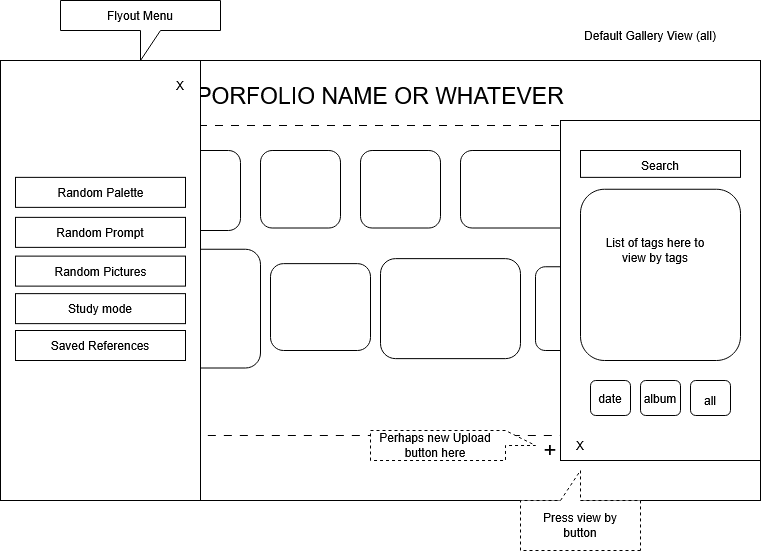

The diagram above was exported from draw.io. Its source (the exported page's mxGraphModel, read from the mxfile embedded in the PNG):
<mxGraphModel dx="946" dy="572" grid="1" gridSize="10" guides="1" tooltips="1" connect="1" arrows="1" fold="1" page="1" pageScale="1" pageWidth="1700" pageHeight="1100" math="0" shadow="0">
  <root>
    <mxCell id="0" />
    <mxCell id="1" parent="0" />
    <mxCell id="8h0GGHtLr0TYY-rvW6_U-4" value="" style="rounded=0;whiteSpace=wrap;html=1;fillColor=none;" parent="1" vertex="1">
      <mxGeometry x="120" y="80" width="760" height="440" as="geometry" />
    </mxCell>
    <mxCell id="8h0GGHtLr0TYY-rvW6_U-8" value="" style="rounded=1;whiteSpace=wrap;html=1;fillColor=none;strokeColor=default;dashed=1;dashPattern=8 8;" parent="1" vertex="1">
      <mxGeometry x="240" y="145" width="520" height="310" as="geometry" />
    </mxCell>
    <mxCell id="8h0GGHtLr0TYY-rvW6_U-9" value="" style="rounded=1;whiteSpace=wrap;html=1;fillColor=none;" parent="1" vertex="1">
      <mxGeometry x="280" y="170" width="80" height="80" as="geometry" />
    </mxCell>
    <mxCell id="8h0GGHtLr0TYY-rvW6_U-14" value="Default Gallery View (all)" style="text;html=1;align=center;verticalAlign=middle;whiteSpace=wrap;rounded=0;" parent="1" vertex="1">
      <mxGeometry x="640" y="40" width="260" height="30" as="geometry" />
    </mxCell>
    <mxCell id="8h0GGHtLr0TYY-rvW6_U-18" value="&lt;font style=&quot;font-size: 23px;&quot;&gt;PORFOLIO NAME OR WHATEVER&lt;/font&gt;" style="text;html=1;align=center;verticalAlign=middle;whiteSpace=wrap;rounded=0;" parent="1" vertex="1">
      <mxGeometry x="310" y="100" width="380" height="30" as="geometry" />
    </mxCell>
    <mxCell id="ahMqFeOjIsQoBJ5A8JV7-4" value="" style="rounded=1;whiteSpace=wrap;html=1;" parent="1" vertex="1">
      <mxGeometry x="380" y="170" width="80" height="77.5" as="geometry" />
    </mxCell>
    <mxCell id="ahMqFeOjIsQoBJ5A8JV7-5" value="" style="rounded=1;whiteSpace=wrap;html=1;" parent="1" vertex="1">
      <mxGeometry x="480" y="170" width="80" height="77.5" as="geometry" />
    </mxCell>
    <mxCell id="ahMqFeOjIsQoBJ5A8JV7-6" value="" style="rounded=1;whiteSpace=wrap;html=1;" parent="1" vertex="1">
      <mxGeometry x="580" y="170" width="140" height="77.5" as="geometry" />
    </mxCell>
    <mxCell id="ahMqFeOjIsQoBJ5A8JV7-7" value="" style="rounded=1;whiteSpace=wrap;html=1;" parent="1" vertex="1">
      <mxGeometry x="280" y="268.75" width="100" height="118.75" as="geometry" />
    </mxCell>
    <mxCell id="ahMqFeOjIsQoBJ5A8JV7-9" value="" style="rounded=1;whiteSpace=wrap;html=1;" parent="1" vertex="1">
      <mxGeometry x="500" y="278.13" width="140" height="100" as="geometry" />
    </mxCell>
    <mxCell id="ahMqFeOjIsQoBJ5A8JV7-10" value="" style="rounded=1;whiteSpace=wrap;html=1;" parent="1" vertex="1">
      <mxGeometry x="655" y="286.25" width="65" height="83.75" as="geometry" />
    </mxCell>
    <mxCell id="ahMqFeOjIsQoBJ5A8JV7-12" value="" style="shape=callout;whiteSpace=wrap;html=1;perimeter=calloutPerimeter;" parent="1" vertex="1">
      <mxGeometry x="180" y="20" width="160" height="60" as="geometry" />
    </mxCell>
    <mxCell id="ahMqFeOjIsQoBJ5A8JV7-13" value="Flyout Menu" style="text;html=1;align=center;verticalAlign=middle;whiteSpace=wrap;rounded=0;" parent="1" vertex="1">
      <mxGeometry x="210" y="20" width="100" height="30" as="geometry" />
    </mxCell>
    <mxCell id="ahMqFeOjIsQoBJ5A8JV7-16" value="&lt;font style=&quot;font-size: 22px;&quot;&gt;+&lt;/font&gt;" style="text;html=1;align=center;verticalAlign=middle;whiteSpace=wrap;rounded=0;" parent="1" vertex="1">
      <mxGeometry x="655" y="455" width="30" height="30" as="geometry" />
    </mxCell>
    <mxCell id="YK3Tce5ivVzyRSXQYI9T-1" value="" style="rounded=0;whiteSpace=wrap;html=1;" parent="1" vertex="1">
      <mxGeometry x="120" y="80" width="200" height="440" as="geometry" />
    </mxCell>
    <mxCell id="YK3Tce5ivVzyRSXQYI9T-2" value="" style="rounded=0;whiteSpace=wrap;html=1;" parent="1" vertex="1">
      <mxGeometry x="135" y="196.87" width="170" height="30" as="geometry" />
    </mxCell>
    <mxCell id="YK3Tce5ivVzyRSXQYI9T-3" value="" style="rounded=0;whiteSpace=wrap;html=1;" parent="1" vertex="1">
      <mxGeometry x="135" y="236.87" width="170" height="30" as="geometry" />
    </mxCell>
    <mxCell id="YK3Tce5ivVzyRSXQYI9T-4" value="" style="rounded=0;whiteSpace=wrap;html=1;" parent="1" vertex="1">
      <mxGeometry x="135" y="275.62" width="170" height="30" as="geometry" />
    </mxCell>
    <mxCell id="YK3Tce5ivVzyRSXQYI9T-5" value="Study mode" style="rounded=0;whiteSpace=wrap;html=1;" parent="1" vertex="1">
      <mxGeometry x="135" y="313.13" width="170" height="30" as="geometry" />
    </mxCell>
    <mxCell id="YK3Tce5ivVzyRSXQYI9T-6" value="Random Palette" style="text;html=1;align=center;verticalAlign=middle;whiteSpace=wrap;rounded=0;" parent="1" vertex="1">
      <mxGeometry x="172.5" y="196.87" width="95" height="30" as="geometry" />
    </mxCell>
    <mxCell id="YK3Tce5ivVzyRSXQYI9T-9" value="Random Prompt" style="text;html=1;align=center;verticalAlign=middle;whiteSpace=wrap;rounded=0;" parent="1" vertex="1">
      <mxGeometry x="150" y="236.87" width="140" height="30" as="geometry" />
    </mxCell>
    <mxCell id="YK3Tce5ivVzyRSXQYI9T-11" value="Random Pictures" style="text;html=1;align=center;verticalAlign=middle;whiteSpace=wrap;rounded=0;" parent="1" vertex="1">
      <mxGeometry x="172.5" y="275.62" width="95" height="30" as="geometry" />
    </mxCell>
    <mxCell id="YK3Tce5ivVzyRSXQYI9T-12" value="Saved References" style="text;html=1;align=center;verticalAlign=middle;whiteSpace=wrap;rounded=0;" parent="1" vertex="1">
      <mxGeometry x="165" y="340" width="110" height="30" as="geometry" />
    </mxCell>
    <mxCell id="YK3Tce5ivVzyRSXQYI9T-14" value="X" style="text;html=1;align=center;verticalAlign=middle;whiteSpace=wrap;rounded=0;" parent="1" vertex="1">
      <mxGeometry x="270" y="90" width="60" height="30" as="geometry" />
    </mxCell>
    <mxCell id="YK3Tce5ivVzyRSXQYI9T-16" value="" style="rounded=1;whiteSpace=wrap;html=1;" parent="1" vertex="1">
      <mxGeometry x="390" y="283.13" width="100" height="86.87" as="geometry" />
    </mxCell>
    <mxCell id="YK3Tce5ivVzyRSXQYI9T-17" value="" style="rounded=0;whiteSpace=wrap;html=1;" parent="1" vertex="1">
      <mxGeometry x="680" y="140" width="200" height="340" as="geometry" />
    </mxCell>
    <mxCell id="YK3Tce5ivVzyRSXQYI9T-18" value="X" style="text;html=1;align=center;verticalAlign=middle;whiteSpace=wrap;rounded=0;" parent="1" vertex="1">
      <mxGeometry x="670" y="450" width="60" height="30" as="geometry" />
    </mxCell>
    <mxCell id="YK3Tce5ivVzyRSXQYI9T-19" value="" style="rounded=0;whiteSpace=wrap;html=1;" parent="1" vertex="1">
      <mxGeometry x="700" y="170" width="160" height="26.87" as="geometry" />
    </mxCell>
    <mxCell id="YK3Tce5ivVzyRSXQYI9T-22" value="" style="rounded=1;whiteSpace=wrap;html=1;" parent="1" vertex="1">
      <mxGeometry x="710" y="400" width="40" height="35" as="geometry" />
    </mxCell>
    <mxCell id="YK3Tce5ivVzyRSXQYI9T-23" value="" style="rounded=1;whiteSpace=wrap;html=1;" parent="1" vertex="1">
      <mxGeometry x="760" y="400" width="40" height="35" as="geometry" />
    </mxCell>
    <mxCell id="YK3Tce5ivVzyRSXQYI9T-24" value="" style="rounded=1;whiteSpace=wrap;html=1;" parent="1" vertex="1">
      <mxGeometry x="810" y="400" width="40" height="35" as="geometry" />
    </mxCell>
    <mxCell id="YK3Tce5ivVzyRSXQYI9T-25" value="Search" style="text;html=1;align=center;verticalAlign=middle;whiteSpace=wrap;rounded=0;" parent="1" vertex="1">
      <mxGeometry x="750" y="170" width="60" height="30" as="geometry" />
    </mxCell>
    <mxCell id="YK3Tce5ivVzyRSXQYI9T-26" value="" style="rounded=1;whiteSpace=wrap;html=1;" parent="1" vertex="1">
      <mxGeometry x="700" y="208.75" width="160" height="171.25" as="geometry" />
    </mxCell>
    <mxCell id="YK3Tce5ivVzyRSXQYI9T-27" value="List of tags here to view by tags" style="text;html=1;align=center;verticalAlign=middle;whiteSpace=wrap;rounded=0;" parent="1" vertex="1">
      <mxGeometry x="720" y="220" width="110" height="100" as="geometry" />
    </mxCell>
    <mxCell id="YK3Tce5ivVzyRSXQYI9T-28" value="" style="shape=callout;whiteSpace=wrap;html=1;perimeter=calloutPerimeter;direction=west;dashed=1;" parent="1" vertex="1">
      <mxGeometry x="640" y="490" width="120" height="80" as="geometry" />
    </mxCell>
    <mxCell id="YK3Tce5ivVzyRSXQYI9T-29" value="Press view by button" style="text;html=1;align=center;verticalAlign=middle;whiteSpace=wrap;rounded=0;" parent="1" vertex="1">
      <mxGeometry x="650" y="530" width="100" height="30" as="geometry" />
    </mxCell>
    <mxCell id="YK3Tce5ivVzyRSXQYI9T-30" value="" style="shape=callout;whiteSpace=wrap;html=1;perimeter=calloutPerimeter;direction=north;dashed=1;" parent="1" vertex="1">
      <mxGeometry x="490" y="450" width="165" height="30" as="geometry" />
    </mxCell>
    <mxCell id="YK3Tce5ivVzyRSXQYI9T-31" value="Perhaps new Upload button here" style="text;html=1;align=center;verticalAlign=middle;whiteSpace=wrap;rounded=0;" parent="1" vertex="1">
      <mxGeometry x="490" y="450" width="130" height="30" as="geometry" />
    </mxCell>
    <mxCell id="YK3Tce5ivVzyRSXQYI9T-32" value="date" style="text;html=1;align=center;verticalAlign=middle;whiteSpace=wrap;rounded=0;" parent="1" vertex="1">
      <mxGeometry x="700" y="402.5" width="60" height="30" as="geometry" />
    </mxCell>
    <mxCell id="YK3Tce5ivVzyRSXQYI9T-33" value="album" style="text;html=1;align=center;verticalAlign=middle;whiteSpace=wrap;rounded=0;" parent="1" vertex="1">
      <mxGeometry x="750" y="402.5" width="60" height="30" as="geometry" />
    </mxCell>
    <mxCell id="YK3Tce5ivVzyRSXQYI9T-34" value="all" style="text;html=1;align=center;verticalAlign=middle;whiteSpace=wrap;rounded=0;" parent="1" vertex="1">
      <mxGeometry x="800" y="405" width="60" height="30" as="geometry" />
    </mxCell>
    <mxCell id="vGI32u_Bu1g-vTGwJ8lZ-1" value="" style="rounded=0;whiteSpace=wrap;html=1;" parent="1" vertex="1">
      <mxGeometry x="135" y="350" width="170" height="30" as="geometry" />
    </mxCell>
    <mxCell id="vGI32u_Bu1g-vTGwJ8lZ-2" value="Saved References" style="text;html=1;align=center;verticalAlign=middle;whiteSpace=wrap;rounded=0;" parent="1" vertex="1">
      <mxGeometry x="165" y="350" width="110" height="30" as="geometry" />
    </mxCell>
  </root>
</mxGraphModel>